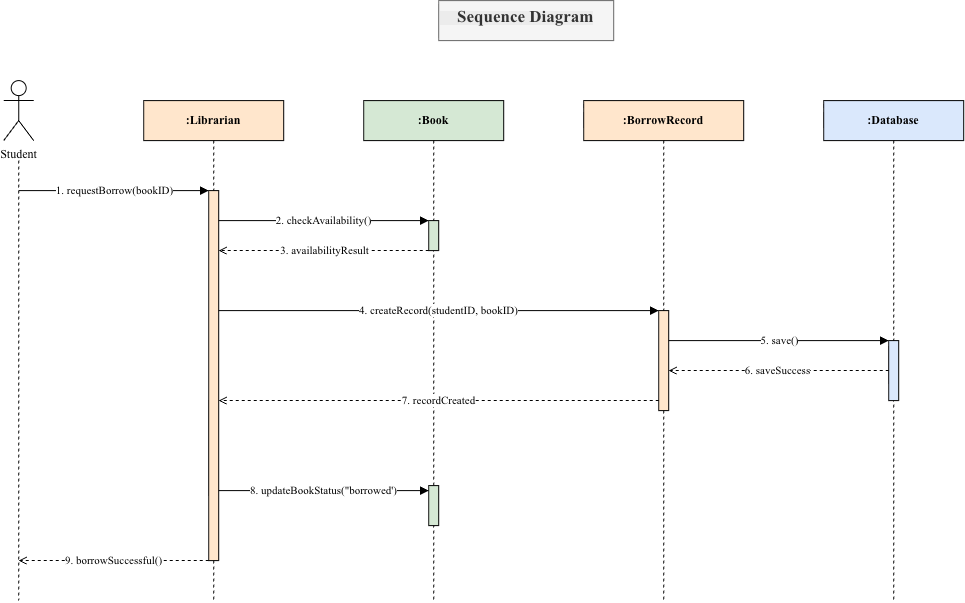

The diagram above was exported from draw.io. Its source (the exported page's mxGraphModel, read from the mxfile embedded in the PNG):
<mxGraphModel dx="1031" dy="1442" grid="1" gridSize="10" guides="1" tooltips="1" connect="1" arrows="1" fold="1" page="1" pageScale="1" pageWidth="1050" pageHeight="620" math="0" shadow="0">
  <root>
    <mxCell id="0" />
    <mxCell id="1" parent="0" />
    <mxCell id="p_stud" parent="1" style="shape=umlActor;verticalLabelPosition=bottom;verticalAlign=top;html=1;outlineConnect=0;fillColor=#FFFFFF;strokeColor=#000000;fontFamily=Times New Roman;" value="Student" vertex="1">
      <mxGeometry height="60" width="30" x="20" y="20" as="geometry" />
    </mxCell>
    <mxCell id="p_lib" parent="1" style="rounded=0;whiteSpace=wrap;html=1;fillColor=#FFE6CC;strokeColor=#000000;fontStyle=1;fontFamily=Times New Roman;" value=":Librarian" vertex="1">
      <mxGeometry height="40" width="140" x="160" y="40" as="geometry" />
    </mxCell>
    <mxCell id="p_book" parent="1" style="rounded=0;whiteSpace=wrap;html=1;fillColor=#D5E8D4;strokeColor=#000000;fontStyle=1;fontFamily=Times New Roman;" value=":Book" vertex="1">
      <mxGeometry height="40" width="140" x="380" y="40" as="geometry" />
    </mxCell>
    <mxCell id="p_rec" parent="1" style="rounded=0;whiteSpace=wrap;html=1;fillColor=#FFE6CC;strokeColor=#000000;fontStyle=1;fontFamily=Times New Roman;" value=":BorrowRecord" vertex="1">
      <mxGeometry height="40" width="160" x="600" y="40" as="geometry" />
    </mxCell>
    <mxCell id="p_db" parent="1" style="rounded=0;whiteSpace=wrap;html=1;fillColor=#DAE8FC;strokeColor=#000000;fontStyle=1;fontFamily=Times New Roman;" value=":Database" vertex="1">
      <mxGeometry height="40" width="140" x="840" y="40" as="geometry" />
    </mxCell>
    <mxCell id="life_stud" edge="1" parent="1" style="endArrow=none;html=1;dashed=1;strokeColor=#000000;fontFamily=Times New Roman;" value="">
      <mxGeometry relative="1" as="geometry">
        <mxPoint x="35" y="100" as="sourcePoint" />
        <mxPoint x="35" y="540" as="targetPoint" />
      </mxGeometry>
    </mxCell>
    <mxCell id="life_lib" edge="1" parent="1" style="endArrow=none;html=1;dashed=1;strokeColor=#000000;fontFamily=Times New Roman;" value="">
      <mxGeometry relative="1" as="geometry">
        <mxPoint x="230" y="80" as="sourcePoint" />
        <mxPoint x="230" y="540" as="targetPoint" />
      </mxGeometry>
    </mxCell>
    <mxCell id="life_book" edge="1" parent="1" style="endArrow=none;html=1;dashed=1;strokeColor=#000000;fontFamily=Times New Roman;" value="">
      <mxGeometry relative="1" as="geometry">
        <mxPoint x="450" y="80" as="sourcePoint" />
        <mxPoint x="450" y="540" as="targetPoint" />
      </mxGeometry>
    </mxCell>
    <mxCell id="life_rec" edge="1" parent="1" style="endArrow=none;html=1;dashed=1;strokeColor=#000000;fontFamily=Times New Roman;" value="">
      <mxGeometry relative="1" as="geometry">
        <mxPoint x="680" y="80" as="sourcePoint" />
        <mxPoint x="680" y="540" as="targetPoint" />
      </mxGeometry>
    </mxCell>
    <mxCell id="life_db" edge="1" parent="1" style="endArrow=none;html=1;dashed=1;strokeColor=#000000;fontFamily=Times New Roman;" value="">
      <mxGeometry relative="1" as="geometry">
        <mxPoint x="910" y="80" as="sourcePoint" />
        <mxPoint x="910" y="540" as="targetPoint" />
      </mxGeometry>
    </mxCell>
    <mxCell id="act_lib" parent="1" style="rounded=0;whiteSpace=wrap;html=1;fillColor=#FFE6CC;strokeColor=#000000;fontFamily=Times New Roman;" value="" vertex="1">
      <mxGeometry height="370" width="10" x="225" y="130" as="geometry" />
    </mxCell>
    <mxCell id="act_book1" parent="1" style="rounded=0;whiteSpace=wrap;html=1;fillColor=#D5E8D4;strokeColor=#000000;fontFamily=Times New Roman;" value="" vertex="1">
      <mxGeometry height="30" width="10" x="445" y="160" as="geometry" />
    </mxCell>
    <mxCell id="act_book2" parent="1" style="rounded=0;whiteSpace=wrap;html=1;fillColor=#D5E8D4;strokeColor=#000000;fontFamily=Times New Roman;" value="" vertex="1">
      <mxGeometry height="40" width="10" x="445" y="425" as="geometry" />
    </mxCell>
    <mxCell id="act_rec" parent="1" style="rounded=0;whiteSpace=wrap;html=1;fillColor=#FFE6CC;strokeColor=#000000;fontFamily=Times New Roman;" value="" vertex="1">
      <mxGeometry height="100" width="10" x="675" y="250" as="geometry" />
    </mxCell>
    <mxCell id="act_db" parent="1" style="rounded=0;whiteSpace=wrap;html=1;fillColor=#DAE8FC;strokeColor=#000000;fontFamily=Times New Roman;" value="" vertex="1">
      <mxGeometry height="60" width="10" x="905" y="280" as="geometry" />
    </mxCell>
    <mxCell id="m1" edge="1" parent="1" style="endArrow=block;html=1;strokeColor=#000000;fontSize=11;fontFamily=Times New Roman;" value="1. requestBorrow(bookID)">
      <mxGeometry relative="1" as="geometry">
        <mxPoint x="35" y="130" as="sourcePoint" />
        <mxPoint x="225" y="130" as="targetPoint" />
      </mxGeometry>
    </mxCell>
    <mxCell id="m2" edge="1" parent="1" style="endArrow=block;html=1;strokeColor=#000000;fontSize=11;fontFamily=Times New Roman;" value="2. checkAvailability()">
      <mxGeometry relative="1" as="geometry">
        <mxPoint x="235" y="160" as="sourcePoint" />
        <mxPoint x="445" y="160" as="targetPoint" />
      </mxGeometry>
    </mxCell>
    <mxCell id="m3" edge="1" parent="1" style="endArrow=open;endFill=0;html=1;dashed=1;strokeColor=#000000;fontSize=11;fontFamily=Times New Roman;" value="3. availabilityResult">
      <mxGeometry relative="1" as="geometry">
        <mxPoint x="445" y="190" as="sourcePoint" />
        <mxPoint x="235" y="190" as="targetPoint" />
      </mxGeometry>
    </mxCell>
    <mxCell id="m4" edge="1" parent="1" style="endArrow=block;html=1;strokeColor=#000000;fontSize=11;fontFamily=Times New Roman;" value="4. createRecord(studentID, bookID)">
      <mxGeometry relative="1" as="geometry">
        <mxPoint x="235" y="250" as="sourcePoint" />
        <mxPoint x="675" y="250" as="targetPoint" />
      </mxGeometry>
    </mxCell>
    <mxCell id="m5" edge="1" parent="1" style="endArrow=block;html=1;strokeColor=#000000;fontSize=11;fontFamily=Times New Roman;" value="5. save()">
      <mxGeometry relative="1" as="geometry">
        <mxPoint x="685" y="280" as="sourcePoint" />
        <mxPoint x="905" y="280" as="targetPoint" />
      </mxGeometry>
    </mxCell>
    <mxCell id="m6" edge="1" parent="1" style="endArrow=open;endFill=0;html=1;dashed=1;strokeColor=#000000;fontSize=11;fontFamily=Times New Roman;" value="6. saveSuccess">
      <mxGeometry relative="1" as="geometry">
        <mxPoint as="offset" />
        <mxPoint x="905" y="310" as="sourcePoint" />
        <mxPoint x="685" y="310" as="targetPoint" />
      </mxGeometry>
    </mxCell>
    <mxCell id="m7" edge="1" parent="1" style="endArrow=open;endFill=0;html=1;dashed=1;strokeColor=#000000;fontSize=11;fontFamily=Times New Roman;" value="7. recordCreated">
      <mxGeometry relative="1" as="geometry">
        <mxPoint x="675" y="340" as="sourcePoint" />
        <mxPoint x="235" y="340" as="targetPoint" />
      </mxGeometry>
    </mxCell>
    <mxCell id="m8" edge="1" parent="1" style="endArrow=block;html=1;strokeColor=#000000;fontSize=11;fontFamily=Times New Roman;" value="8. updateBookStatus(&quot;borrowed')">
      <mxGeometry relative="1" as="geometry">
        <mxPoint x="235" y="430" as="sourcePoint" />
        <mxPoint x="445" y="430" as="targetPoint" />
      </mxGeometry>
    </mxCell>
    <mxCell id="m9" edge="1" parent="1" style="endArrow=open;endFill=0;html=1;dashed=1;strokeColor=#000000;fontSize=11;fontFamily=Times New Roman;" value="9.&amp;nbsp;borrowSuccessful()">
      <mxGeometry relative="1" as="geometry">
        <mxPoint x="225" y="500" as="sourcePoint" />
        <mxPoint x="35" y="500" as="targetPoint" />
      </mxGeometry>
    </mxCell>
    <mxCell id="2QUq7ZVMH5g4n2RRICRT-1" parent="1" style="text;whiteSpace=wrap;html=1;fillColor=#f5f5f5;fontColor=#333333;strokeColor=#666666;" value="&lt;span style=&quot;color: rgb(51, 51, 51); font-family: &amp;quot;Times New Roman&amp;quot;; font-style: normal; font-variant-ligatures: normal; font-variant-caps: normal; letter-spacing: normal; orphans: 2; text-align: center; text-indent: 0px; text-transform: none; widows: 2; word-spacing: 0px; -webkit-text-stroke-width: 0px; white-space: normal; background-color: rgb(236, 236, 236); text-decoration-thickness: initial; text-decoration-style: initial; text-decoration-color: initial; float: none; display: inline !important;&quot;&gt;&lt;b style=&quot;&quot;&gt;&lt;font style=&quot;font-size: 17px;&quot;&gt;&amp;nbsp; &amp;nbsp; Sequence Diagram&lt;/font&gt;&lt;/b&gt;&lt;/span&gt;" vertex="1">
      <mxGeometry height="40" width="175" x="455" y="-60" as="geometry" />
    </mxCell>
  </root>
</mxGraphModel>